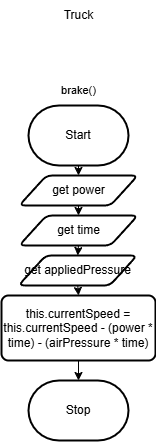

The diagram above was exported from draw.io. Its source (the exported page's mxGraphModel, read from the mxfile embedded in the PNG):
<mxGraphModel dx="1216" dy="658" grid="1" gridSize="10" guides="1" tooltips="1" connect="1" arrows="1" fold="1" page="1" pageScale="1" pageWidth="827" pageHeight="1169" math="0" shadow="0">
  <root>
    <mxCell id="0" />
    <mxCell id="1" parent="0" />
    <mxCell id="77" style="edgeStyle=orthogonalEdgeStyle;shape=connector;rounded=0;html=1;exitX=0.5;exitY=1;exitDx=0;exitDy=0;exitPerimeter=0;labelBackgroundColor=default;strokeColor=default;fontFamily=Helvetica;fontSize=11;fontColor=default;endArrow=classic;" edge="1" parent="1" source="37" target="75">
      <mxGeometry relative="1" as="geometry" />
    </mxCell>
    <mxCell id="37" value="Start" style="strokeWidth=2;html=1;shape=mxgraph.flowchart.terminator;whiteSpace=wrap;" parent="1" vertex="1">
      <mxGeometry x="364" y="310" width="100" height="60" as="geometry" />
    </mxCell>
    <mxCell id="38" value="Stop" style="strokeWidth=2;html=1;shape=mxgraph.flowchart.terminator;whiteSpace=wrap;" parent="1" vertex="1">
      <mxGeometry x="364" y="585" width="100" height="60" as="geometry" />
    </mxCell>
    <mxCell id="81" style="edgeStyle=orthogonalEdgeStyle;shape=connector;rounded=0;html=1;exitX=0.5;exitY=1;exitDx=0;exitDy=0;entryX=0.5;entryY=0;entryDx=0;entryDy=0;labelBackgroundColor=default;strokeColor=default;fontFamily=Helvetica;fontSize=11;fontColor=default;endArrow=classic;" edge="1" parent="1" source="40" target="43">
      <mxGeometry relative="1" as="geometry" />
    </mxCell>
    <mxCell id="40" value="get&amp;nbsp;appliedPressure" style="shape=parallelogram;html=1;strokeWidth=2;perimeter=parallelogramPerimeter;whiteSpace=wrap;rounded=1;arcSize=12;size=0.23;" parent="1" vertex="1">
      <mxGeometry x="354" y="460" width="118.5" height="30" as="geometry" />
    </mxCell>
    <mxCell id="41" value="brake()" style="text;html=1;align=center;verticalAlign=middle;resizable=0;points=[];autosize=1;strokeColor=none;fillColor=none;fontSize=11;fontFamily=Helvetica;fontColor=default;" parent="1" vertex="1">
      <mxGeometry x="383.5" y="280" width="60" height="30" as="geometry" />
    </mxCell>
    <mxCell id="82" style="edgeStyle=orthogonalEdgeStyle;shape=connector;rounded=0;html=1;exitX=0.5;exitY=1;exitDx=0;exitDy=0;entryX=0.5;entryY=0;entryDx=0;entryDy=0;entryPerimeter=0;labelBackgroundColor=default;strokeColor=default;fontFamily=Helvetica;fontSize=11;fontColor=default;endArrow=classic;" edge="1" parent="1" source="43" target="38">
      <mxGeometry relative="1" as="geometry" />
    </mxCell>
    <mxCell id="43" value="this.currentSpeed = this.currentSpeed - (power * time) - (airPressure * time)" style="rounded=1;whiteSpace=wrap;html=1;absoluteArcSize=1;arcSize=14;strokeWidth=2;" parent="1" vertex="1">
      <mxGeometry x="337" y="500" width="154" height="65" as="geometry" />
    </mxCell>
    <mxCell id="74" value="Truck" style="text;html=1;align=center;verticalAlign=middle;resizable=0;points=[];autosize=1;strokeColor=none;fillColor=none;" vertex="1" parent="1">
      <mxGeometry x="389" y="205" width="50" height="30" as="geometry" />
    </mxCell>
    <mxCell id="78" style="edgeStyle=orthogonalEdgeStyle;shape=connector;rounded=0;html=1;exitX=0.5;exitY=1;exitDx=0;exitDy=0;entryX=0.5;entryY=0;entryDx=0;entryDy=0;labelBackgroundColor=default;strokeColor=default;fontFamily=Helvetica;fontSize=11;fontColor=default;endArrow=classic;" edge="1" parent="1" source="75" target="76">
      <mxGeometry relative="1" as="geometry" />
    </mxCell>
    <mxCell id="75" value="get power" style="shape=parallelogram;html=1;strokeWidth=2;perimeter=parallelogramPerimeter;whiteSpace=wrap;rounded=1;arcSize=12;size=0.23;" vertex="1" parent="1">
      <mxGeometry x="354.75" y="380" width="118.5" height="30" as="geometry" />
    </mxCell>
    <mxCell id="80" style="edgeStyle=orthogonalEdgeStyle;shape=connector;rounded=0;html=1;exitX=0.5;exitY=1;exitDx=0;exitDy=0;entryX=0.5;entryY=0;entryDx=0;entryDy=0;labelBackgroundColor=default;strokeColor=default;fontFamily=Helvetica;fontSize=11;fontColor=default;endArrow=classic;" edge="1" parent="1" source="76" target="40">
      <mxGeometry relative="1" as="geometry" />
    </mxCell>
    <mxCell id="76" value="get time" style="shape=parallelogram;html=1;strokeWidth=2;perimeter=parallelogramPerimeter;whiteSpace=wrap;rounded=1;arcSize=12;size=0.23;" vertex="1" parent="1">
      <mxGeometry x="354.75" y="420" width="118.5" height="30" as="geometry" />
    </mxCell>
  </root>
</mxGraphModel>